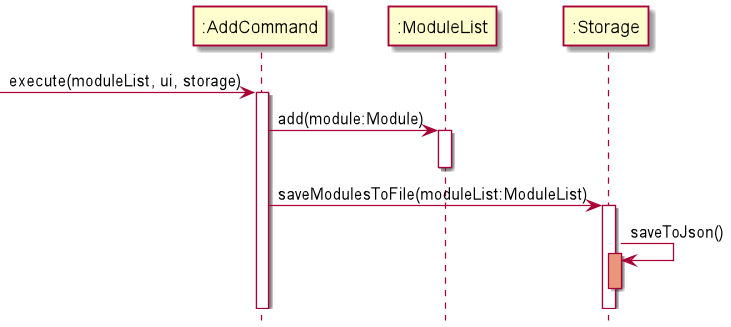

The diagram above was rendered by PlantUML. Its source (embedded in the PNG):
@startuml
hide footbox

participant ":AddCommand" as AddCommand
participant ":ModuleList" as ModuleList
participant ":Storage" as Storage

-> AddCommand: execute(moduleList, ui, storage)
activate AddCommand

AddCommand -> ModuleList: add(module:Module)
activate ModuleList
deactivate ModuleList

AddCommand -> Storage: saveModulesToFile(moduleList:ModuleList)
activate Storage

Storage -> Storage : saveToJson()
activate Storage #DarkSalmon
deactivate Storage


@enduml